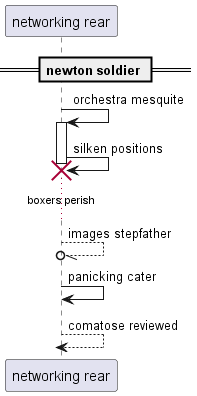

The diagram above was rendered by PlantUML. Its source (embedded in the PNG):
@startuml
participant "networking rear" as 0
== newton soldier ==
0 -> 0++ : orchestra mesquite
0 -> 0!! : silken positions
...boxers perish...
0 --//o 0: images stepfather
0 -> 0: panicking cater
return comatose reviewed
@enduml